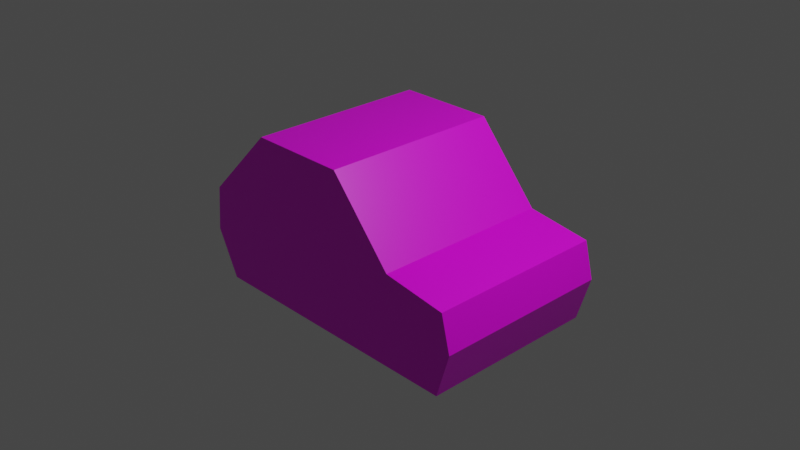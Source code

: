 # Source: car.blend  (saved by Blender 2.81.8; exported with 4.5.12 LTS)
import bpy
from mathutils import Matrix  # noqa: F401  (used for matrix-valued properties, if any)

bpy.ops.wm.read_factory_settings(use_empty=True)
scene = bpy.context.scene
scene.name = 'Scene'

# ---- collections
col_collection = bpy.data.collections.new('Collection'); scene.collection.children.link(col_collection)

# ---- images (referenced by path relative to the original .blend; pixels are not part of the script)
import os
ASSET_DIR = os.environ.get("B2B_ASSET_DIR", "")  # directory of the original .blend (textures are referenced by path, not embedded)
HERE = os.path.dirname(os.path.abspath(__file__))  # packed textures are extracted next to this script under _unpacked/

def load_image(name, relpath, width, height, colorspace="sRGB"):
    """Load a texture the original file referenced (path relative to the .blend, or extracted next to this script)."""
    p = next((c for c in (os.path.join(HERE, relpath), os.path.join(ASSET_DIR, relpath)) if relpath and os.path.exists(c)), "")
    if p:
        img = bpy.data.images.load(p, check_existing=True)
        img.name = name
    else:  # same state as the original file: an image datablock whose file is absent (Cycles renders it pink)
        img = bpy.data.images.new(name, width, height)
        img.source = "FILE"
        img.filepath = "//" + (relpath or name)
    img.colorspace_settings.name = colorspace
    return img
img_car_png = load_image('car.png', 'car.png', 1024, 1024, 'sRGB')

# ---- materials (node trees are filled in below, after node groups)
mat_material = bpy.data.materials.new('Material')
mat_material.alpha_threshold = 0.0
mat_material.use_transparent_shadow = False
mat_material.line_color = (0.0, 0.0, 0.0, 1.0)

# ---- material node trees
mat_material.use_nodes = True; mat_material.node_tree.nodes.clear()
_N = mat_material.node_tree.nodes; _L = mat_material.node_tree.links
n0 = _N.new('ShaderNodeOutputMaterial'); n0.name = 'Material Output'; n0.location = (300, 300)
n1 = _N.new('ShaderNodeBsdfPrincipled'); n1.name = 'Principled BSDF'; n1.location = (10, 300)
n1.distribution = 'GGX'
n1.subsurface_method = 'BURLEY'
n1.inputs[2].default_value = 0.4
n1.inputs[3].default_value = 1.45
n1.inputs[27].default_value = (0.0, 0.0, 0.0, 1.0)
n1.inputs[28].default_value = 1.0
n2 = _N.new('ShaderNodeTexImage'); n2.name = 'Image Texture'; n2.location = (-280, 280)
n2.image = img_car_png
_L.new(n1.outputs[0], n0.inputs[0])
_L.new(n2.outputs[0], n1.inputs[0])
n0.is_active_output = True

# ---- world
world_world = bpy.data.worlds.new('World'); scene.world = world_world
world_world.use_nodes = True; world_world.node_tree.nodes.clear()
_N = world_world.node_tree.nodes; _L = world_world.node_tree.links
n0 = _N.new('ShaderNodeOutputWorld'); n0.name = 'World Output'; n0.location = (300, 300)
n1 = _N.new('ShaderNodeBackground'); n1.name = 'Background'; n1.location = (10, 300)
n1.inputs[0].default_value = (0.05088, 0.05088, 0.05088, 1.0)
_L.new(n1.outputs[0], n0.inputs[0])
n0.is_active_output = True
world_world.color = (0.05088, 0.05088, 0.05088)
world_world.use_sun_shadow = False
world_world.sun_shadow_jitter_overblur = 0.0

# ---- cameras
cam_camera = bpy.data.cameras.new('Camera')
cam_camera.clip_end = 100.0
cam_camera.ortho_scale = 7.314

# ---- lights
light_light = bpy.data.lights.new('Light', 'POINT')
light_light.transmission_factor = 0.0
light_light.energy = 1000.0
light_light.shadow_soft_size = 0.1
light_light.shadow_maximum_resolution = 0.006
light_light.use_absolute_resolution = True

# ---- meshes
me_cube = bpy.data.meshes.new('Cube')
me_cube.from_pydata([(1.6, 1.0, 0.0), (1.551, 1.0, -0.8968), (1.6, -1.0, 0.0), (1.551, -1.0, -0.8968), (-1.7, 1.0, 0.1), (-1.5, 1.0, -0.9), (-1.7, -1.0, 0.1), (-1.5, -1.0, -0.9), (0.8988, 1.0, 0.1), (0.895, -1.0, 0.1), (-0.9, 1.0, 0.9), (-0.9, -1.0, 0.9), (0.1988, 1.0, 0.9), (0.195, -1.0, 0.9), (-1.75, -1.0, -0.4), (-1.75, 1.0, -0.4), (1.701, 1.0, -0.3968), (1.701, -1.0, -0.3968), (-0.4025, -1.0, 0.1), (-0.4006, 1.0, 0.1), (-0.3525, -1.0, 0.9), (-0.3506, 1.0, 0.9), (-0.4007, -1.0, -0.3988), (-0.3989, -1.0, -0.8989), (0.896, -1.0, -0.3976), (0.897, -1.0, -0.8975), (-0.3993, 1.0, -0.8989), (-0.3999, 1.0, -0.3988), (0.8955, 1.0, -0.8975), (0.8969, 1.0, -0.3976)], [], [(0, 8, 9, 2), (3, 17, 24, 25), (14, 6, 4, 15), (5, 26, 28, 1, 3, 25, 23, 7), (16, 0, 2, 17), (5, 15, 27, 26), (20, 21, 10, 11), (9, 8, 12, 13), (19, 4, 10, 21), (18, 9, 13, 20), (4, 6, 11, 10), (7, 14, 15, 5), (1, 16, 17, 3), (14, 22, 18, 6), (16, 29, 8, 0), (6, 18, 20, 11), (8, 19, 21, 12), (13, 12, 21, 20), (18, 22, 24, 9), (23, 22, 14, 7), (25, 24, 22, 23), (9, 24, 17, 2), (19, 27, 15, 4), (26, 27, 29, 28), (28, 29, 16, 1), (8, 29, 27, 19)])
_uv = me_cube.uv_layers.new(name='UVMap')
_uv.uv.foreach_set('vector', [0.625, 0.5, 0.6857, 0.5, 0.686, 0.75, 0.625, 0.75, 0.7637, 0.5026, 0.7647, 0.6458, 0.5864, 0.642, 0.6002, 0.5026, 0.5, 0.0, 0.625, 0.0, 0.625, 0.25, 0.5, 0.25, 0.125, 0.5, 0.2152, 0.5, 0.3213, 0.5, 0.375, 0.5, 0.375, 0.75, 0.3214, 0.75, 0.2152, 0.75, 0.125, 0.75, 0.5, 0.5, 0.625, 0.5, 0.625, 0.75, 0.5, 0.75, 0.375, 0.25, 0.5, 0.25, 0.5, 0.3478, 0.375, 0.3402, 0.7805, 0.75, 0.7803, 0.5, 0.875, 0.5, 0.875, 0.75, 0.4988, 0.7481, 0.9967, 0.7488, 0.9977, 0.9988, 0.4997, 0.9981, 0.2649, 0.7508, 0.02337, 0.7504, 0.02283, 0.9996, 0.2644, 0.9999, 0.2519, 0.7527, 0.5007, 0.7503, 0.5007, 0.9997, 0.2517, 1.002, 0.4997, 0.7503, 0.9993, 0.7503, 1.001, 0.9975, 0.5017, 0.9956, 0.375, 0.0, 0.5, 0.0, 0.5, 0.25, 0.375, 0.25, 0.375, 0.5, 0.5, 0.5, 0.5, 0.75, 0.375, 0.75, 0.2508, 0.6279, 0.4663, 0.6266, 0.5005, 0.7502, 0.2522, 0.7527, 0.5, 0.5, 0.5, 0.4418, 0.625, 0.4393, 0.625, 0.5, 0.01929, 0.7503, 0.2519, 0.7527, 0.2517, 1.002, 0.01876, 0.9997, 0.499, 0.7513, 0.2649, 0.7508, 0.2644, 0.9999, 0.4996, 1.002, 0.686, 0.75, 0.6857, 0.5, 0.7803, 0.5, 0.7805, 0.75, 0.000233, 0.75, 9.543e-05, 0.6309, 0.2493, 0.6314, 0.249, 0.7499, 0.4534, 0.5002, 0.4663, 0.6266, 0.2508, 0.6279, 0.2514, 0.5009, 0.2499, 0.4997, 0.2493, 0.6314, 9.543e-05, 0.6309, -0.0003571, 0.4999, 0.5661, 0.7485, 0.5864, 0.642, 0.7647, 0.6458, 0.7692, 0.7482, 0.625, 0.3447, 0.5, 0.3478, 0.5, 0.25, 0.625, 0.25, -0.0003784, 0.4995, 0.0001109, 0.6308, 0.2491, 0.6315, 0.2504, 0.4997, 0.375, 0.4463, 0.5, 0.4418, 0.5, 0.5, 0.375, 0.5, 0.249, 0.75, 0.2491, 0.6315, 0.0001109, 0.6308, 0.000269, 0.75])
me_cube.materials.append(mat_material)
me_cube.use_remesh_preserve_volume = False
me_cube.use_remesh_preserve_attributes = False
me_cube.use_mirror_vertex_groups = False
me_cube.update()

# ---- objects
ob_cube = bpy.data.objects.new('Cube', me_cube)
ob_light = bpy.data.objects.new('Light', light_light)
ob_camera = bpy.data.objects.new('Camera', cam_camera)

# ---- transforms, parenting, visibility, modifiers, constraints
ob_cube.location = (0.0, 0.0, 0.0)
ob_cube.lock_rotations_4d = False
ob_cube.empty_display_type = 'ARROWS'
ob_cube.lineart.crease_threshold = 0.0
ob_light.location = (4.076, 1.005, 5.904)
ob_light.rotation_euler = (0.6503, 0.05522, 1.866)
ob_light.lock_rotations_4d = False
ob_light.empty_display_type = 'ARROWS'
ob_light.color = (0.0, 0.0, 0.0, 0.0)
ob_light.lineart.crease_threshold = 0.0
ob_camera.location = (7.359, -6.926, 4.958)
ob_camera.rotation_euler = (1.109, 0.0, 0.8149)
ob_camera.lock_rotations_4d = False
ob_camera.empty_display_type = 'ARROWS'
ob_camera.color = (0.0, 0.0, 0.0, 0.0)
ob_camera.display_type = 'WIRE'
ob_camera.lineart.crease_threshold = 0.0

# ---- collection membership
col_collection.objects.link(ob_cube)
col_collection.objects.link(ob_light)
col_collection.objects.link(ob_camera)

# ---- scene / render settings (as saved in the file)
scene.camera = ob_camera
scene.frame_start = 1; scene.frame_end = 250; scene.frame_set(1)
scene.render.engine = 'BLENDER_EEVEE_NEXT'
scene.cycles.use_denoising = False
scene.cycles.samples = 128
scene.cycles.sampling_pattern = 'TABULATED_SOBOL'
scene.cycles.use_adaptive_sampling = False
scene.cycles.use_light_tree = False
scene.view_settings.view_transform = 'Filmic'
bpy.context.view_layer.update()
